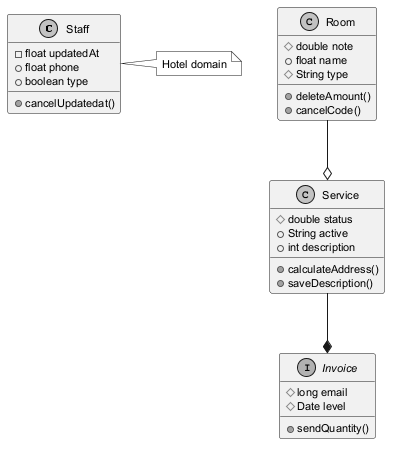

The diagram above was rendered by PlantUML. Its source (embedded in the PNG):
@startuml
skinparam monochrome true
skinparam defaultFontSize 11
class Staff {
  -float updatedAt
  +float phone
  +boolean type
  +cancelUpdatedat()
}
class Room {
  #double note
  +float name
  #String type
  +deleteAmount()
  +cancelCode()
}
interface Invoice {
  #long email
  #Date level
  +sendQuantity()
}
class Service {
  #double status
  +String active
  +int description
  +calculateAddress()
  +saveDescription()
}
Room --o Service
Service --* Invoice
note right of Staff : Hotel domain
@enduml